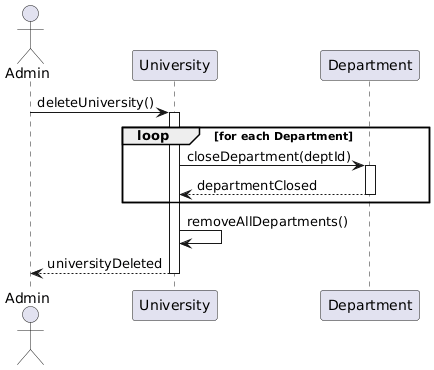

The diagram above was rendered by PlantUML. Its source (embedded in the PNG):
@startuml
actor Admin
participant University
participant Department

Admin -> University : deleteUniversity()
activate University

loop for each Department
    University -> Department : closeDepartment(deptId)
    activate Department
    Department --> University : departmentClosed
    deactivate Department
end

University -> University : removeAllDepartments()
University --> Admin : universityDeleted

deactivate University
@enduml